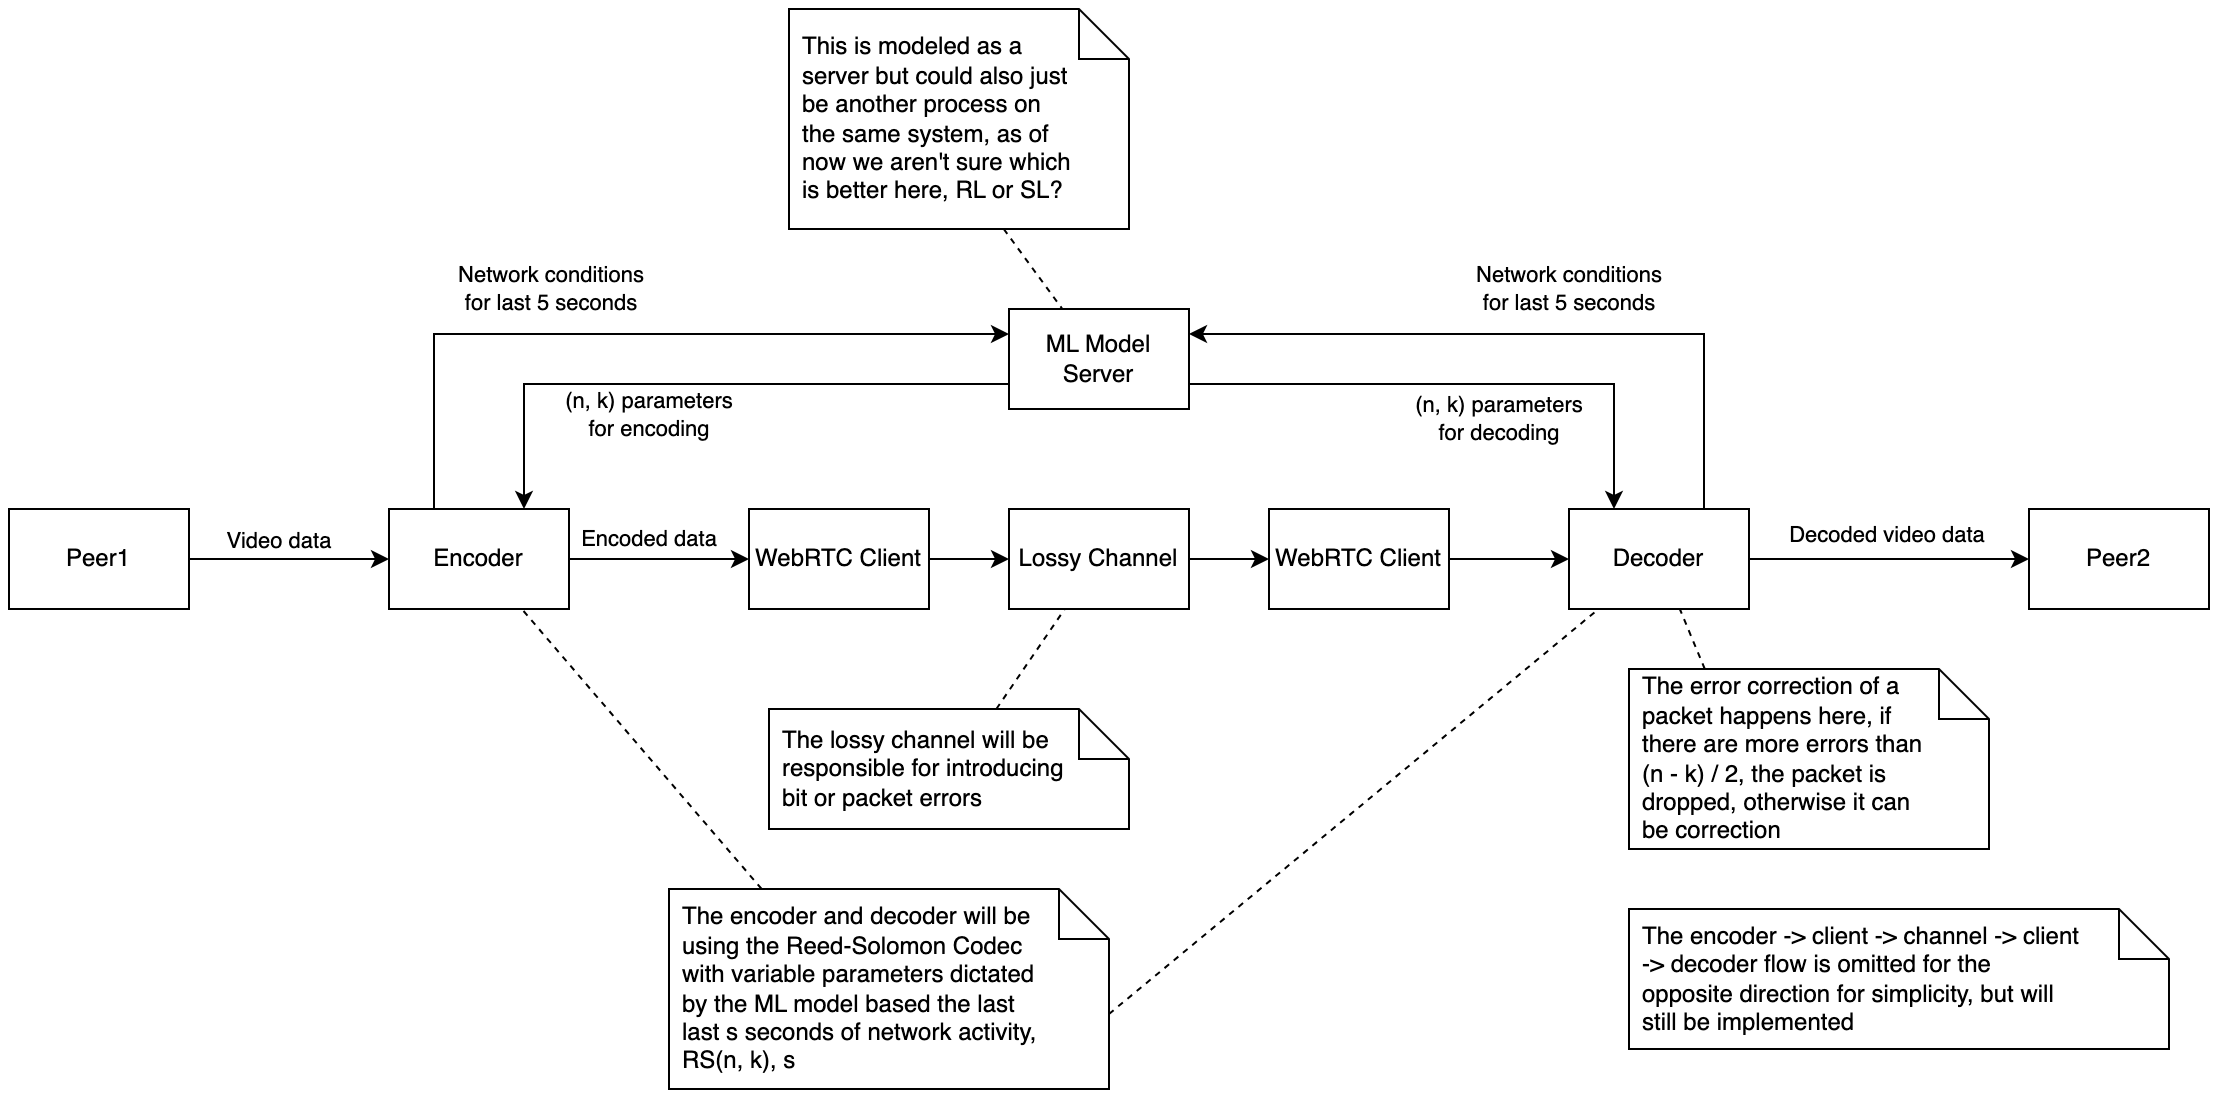

The diagram above was exported from draw.io. Its source (the exported page's mxGraphModel, read from the mxfile embedded in the PNG):
<mxGraphModel dx="1383" dy="1870" grid="1" gridSize="10" guides="1" tooltips="1" connect="1" arrows="1" fold="1" page="1" pageScale="1" pageWidth="850" pageHeight="1100" math="0" shadow="0">
  <root>
    <mxCell id="0" />
    <mxCell id="1" parent="0" />
    <mxCell id="X2kwXcrv5KPf-A57S-1x-4" style="edgeStyle=orthogonalEdgeStyle;rounded=0;orthogonalLoop=1;jettySize=auto;html=1;exitX=1;exitY=0.5;exitDx=0;exitDy=0;entryX=0;entryY=0.5;entryDx=0;entryDy=0;" edge="1" parent="1" source="X2kwXcrv5KPf-A57S-1x-1" target="X2kwXcrv5KPf-A57S-1x-3">
      <mxGeometry relative="1" as="geometry" />
    </mxCell>
    <mxCell id="X2kwXcrv5KPf-A57S-1x-5" value="Video data" style="edgeLabel;html=1;align=center;verticalAlign=middle;resizable=0;points=[];" vertex="1" connectable="0" parent="X2kwXcrv5KPf-A57S-1x-4">
      <mxGeometry x="-0.515" y="-1" relative="1" as="geometry">
        <mxPoint x="21" y="-10" as="offset" />
      </mxGeometry>
    </mxCell>
    <mxCell id="X2kwXcrv5KPf-A57S-1x-1" value="Peer1" style="rounded=0;whiteSpace=wrap;html=1;" vertex="1" parent="1">
      <mxGeometry x="50" y="180" width="90" height="50" as="geometry" />
    </mxCell>
    <mxCell id="X2kwXcrv5KPf-A57S-1x-2" value="Peer2" style="rounded=0;whiteSpace=wrap;html=1;" vertex="1" parent="1">
      <mxGeometry x="1060" y="180" width="90" height="50" as="geometry" />
    </mxCell>
    <mxCell id="X2kwXcrv5KPf-A57S-1x-7" style="edgeStyle=orthogonalEdgeStyle;rounded=0;orthogonalLoop=1;jettySize=auto;html=1;entryX=0;entryY=0.25;entryDx=0;entryDy=0;exitX=0.25;exitY=0;exitDx=0;exitDy=0;" edge="1" parent="1" source="X2kwXcrv5KPf-A57S-1x-3" target="X2kwXcrv5KPf-A57S-1x-6">
      <mxGeometry relative="1" as="geometry" />
    </mxCell>
    <mxCell id="X2kwXcrv5KPf-A57S-1x-8" value="Network conditions&lt;br&gt;for last 5 seconds" style="edgeLabel;html=1;align=center;verticalAlign=middle;resizable=0;points=[];" vertex="1" connectable="0" parent="X2kwXcrv5KPf-A57S-1x-7">
      <mxGeometry x="-0.4163" y="2" relative="1" as="geometry">
        <mxPoint x="36" y="-21" as="offset" />
      </mxGeometry>
    </mxCell>
    <mxCell id="X2kwXcrv5KPf-A57S-1x-12" style="edgeStyle=orthogonalEdgeStyle;rounded=0;orthogonalLoop=1;jettySize=auto;html=1;exitX=1;exitY=0.5;exitDx=0;exitDy=0;entryX=0;entryY=0.5;entryDx=0;entryDy=0;" edge="1" parent="1" source="X2kwXcrv5KPf-A57S-1x-3" target="X2kwXcrv5KPf-A57S-1x-11">
      <mxGeometry relative="1" as="geometry" />
    </mxCell>
    <mxCell id="X2kwXcrv5KPf-A57S-1x-14" value="Encoded data" style="edgeLabel;html=1;align=center;verticalAlign=middle;resizable=0;points=[];" vertex="1" connectable="0" parent="X2kwXcrv5KPf-A57S-1x-12">
      <mxGeometry x="-0.2133" relative="1" as="geometry">
        <mxPoint x="4" y="-10" as="offset" />
      </mxGeometry>
    </mxCell>
    <mxCell id="X2kwXcrv5KPf-A57S-1x-3" value="Encoder" style="rounded=0;whiteSpace=wrap;html=1;" vertex="1" parent="1">
      <mxGeometry x="240" y="180" width="90" height="50" as="geometry" />
    </mxCell>
    <mxCell id="X2kwXcrv5KPf-A57S-1x-9" style="edgeStyle=orthogonalEdgeStyle;rounded=0;orthogonalLoop=1;jettySize=auto;html=1;exitX=0;exitY=0.75;exitDx=0;exitDy=0;entryX=0.75;entryY=0;entryDx=0;entryDy=0;" edge="1" parent="1" source="X2kwXcrv5KPf-A57S-1x-6" target="X2kwXcrv5KPf-A57S-1x-3">
      <mxGeometry relative="1" as="geometry" />
    </mxCell>
    <mxCell id="X2kwXcrv5KPf-A57S-1x-10" value="(n, k) parameters&lt;br&gt;for encoding" style="edgeLabel;html=1;align=center;verticalAlign=middle;resizable=0;points=[];" vertex="1" connectable="0" parent="X2kwXcrv5KPf-A57S-1x-9">
      <mxGeometry x="0.3007" y="-3" relative="1" as="geometry">
        <mxPoint x="18" y="18" as="offset" />
      </mxGeometry>
    </mxCell>
    <mxCell id="X2kwXcrv5KPf-A57S-1x-20" style="edgeStyle=orthogonalEdgeStyle;rounded=0;orthogonalLoop=1;jettySize=auto;html=1;exitX=1;exitY=0.75;exitDx=0;exitDy=0;entryX=0.25;entryY=0;entryDx=0;entryDy=0;" edge="1" parent="1" source="X2kwXcrv5KPf-A57S-1x-6" target="X2kwXcrv5KPf-A57S-1x-18">
      <mxGeometry relative="1" as="geometry" />
    </mxCell>
    <mxCell id="X2kwXcrv5KPf-A57S-1x-22" value="(n, k) parameters&lt;br style=&quot;border-color: var(--border-color);&quot;&gt;for decoding" style="edgeLabel;html=1;align=center;verticalAlign=middle;resizable=0;points=[];" vertex="1" connectable="0" parent="X2kwXcrv5KPf-A57S-1x-20">
      <mxGeometry x="0.1461" y="-1" relative="1" as="geometry">
        <mxPoint x="-3" y="16" as="offset" />
      </mxGeometry>
    </mxCell>
    <mxCell id="X2kwXcrv5KPf-A57S-1x-6" value="ML Model Server" style="rounded=0;whiteSpace=wrap;html=1;" vertex="1" parent="1">
      <mxGeometry x="550" y="80" width="90" height="50" as="geometry" />
    </mxCell>
    <mxCell id="X2kwXcrv5KPf-A57S-1x-15" style="edgeStyle=orthogonalEdgeStyle;rounded=0;orthogonalLoop=1;jettySize=auto;html=1;exitX=1;exitY=0.5;exitDx=0;exitDy=0;entryX=0;entryY=0.5;entryDx=0;entryDy=0;" edge="1" parent="1" source="X2kwXcrv5KPf-A57S-1x-11" target="X2kwXcrv5KPf-A57S-1x-13">
      <mxGeometry relative="1" as="geometry" />
    </mxCell>
    <mxCell id="X2kwXcrv5KPf-A57S-1x-11" value="WebRTC Client" style="rounded=0;whiteSpace=wrap;html=1;" vertex="1" parent="1">
      <mxGeometry x="420" y="180" width="90" height="50" as="geometry" />
    </mxCell>
    <mxCell id="X2kwXcrv5KPf-A57S-1x-17" style="edgeStyle=orthogonalEdgeStyle;rounded=0;orthogonalLoop=1;jettySize=auto;html=1;exitX=1;exitY=0.5;exitDx=0;exitDy=0;entryX=0;entryY=0.5;entryDx=0;entryDy=0;" edge="1" parent="1" source="X2kwXcrv5KPf-A57S-1x-13" target="X2kwXcrv5KPf-A57S-1x-16">
      <mxGeometry relative="1" as="geometry" />
    </mxCell>
    <mxCell id="X2kwXcrv5KPf-A57S-1x-13" value="Lossy Channel" style="rounded=0;whiteSpace=wrap;html=1;" vertex="1" parent="1">
      <mxGeometry x="550" y="180" width="90" height="50" as="geometry" />
    </mxCell>
    <mxCell id="X2kwXcrv5KPf-A57S-1x-23" style="edgeStyle=orthogonalEdgeStyle;rounded=0;orthogonalLoop=1;jettySize=auto;html=1;exitX=1;exitY=0.5;exitDx=0;exitDy=0;entryX=0;entryY=0.5;entryDx=0;entryDy=0;" edge="1" parent="1" source="X2kwXcrv5KPf-A57S-1x-16" target="X2kwXcrv5KPf-A57S-1x-18">
      <mxGeometry relative="1" as="geometry" />
    </mxCell>
    <mxCell id="X2kwXcrv5KPf-A57S-1x-16" value="WebRTC Client" style="rounded=0;whiteSpace=wrap;html=1;" vertex="1" parent="1">
      <mxGeometry x="680" y="180" width="90" height="50" as="geometry" />
    </mxCell>
    <mxCell id="X2kwXcrv5KPf-A57S-1x-19" style="edgeStyle=orthogonalEdgeStyle;rounded=0;orthogonalLoop=1;jettySize=auto;html=1;exitX=0.75;exitY=0;exitDx=0;exitDy=0;entryX=1;entryY=0.25;entryDx=0;entryDy=0;" edge="1" parent="1" source="X2kwXcrv5KPf-A57S-1x-18" target="X2kwXcrv5KPf-A57S-1x-6">
      <mxGeometry relative="1" as="geometry" />
    </mxCell>
    <mxCell id="X2kwXcrv5KPf-A57S-1x-21" value="Network conditions&lt;br style=&quot;border-color: var(--border-color);&quot;&gt;for last 5 seconds" style="edgeLabel;html=1;align=center;verticalAlign=middle;resizable=0;points=[];" vertex="1" connectable="0" parent="X2kwXcrv5KPf-A57S-1x-19">
      <mxGeometry x="0.2039" relative="1" as="geometry">
        <mxPoint x="53" y="-23" as="offset" />
      </mxGeometry>
    </mxCell>
    <mxCell id="X2kwXcrv5KPf-A57S-1x-24" style="edgeStyle=orthogonalEdgeStyle;rounded=0;orthogonalLoop=1;jettySize=auto;html=1;exitX=1;exitY=0.5;exitDx=0;exitDy=0;entryX=0;entryY=0.5;entryDx=0;entryDy=0;" edge="1" parent="1" source="X2kwXcrv5KPf-A57S-1x-18" target="X2kwXcrv5KPf-A57S-1x-2">
      <mxGeometry relative="1" as="geometry" />
    </mxCell>
    <mxCell id="X2kwXcrv5KPf-A57S-1x-25" value="Decoded video data" style="edgeLabel;html=1;align=center;verticalAlign=middle;resizable=0;points=[];" vertex="1" connectable="0" parent="X2kwXcrv5KPf-A57S-1x-24">
      <mxGeometry x="-0.58" y="2" relative="1" as="geometry">
        <mxPoint x="39" y="-10" as="offset" />
      </mxGeometry>
    </mxCell>
    <mxCell id="X2kwXcrv5KPf-A57S-1x-18" value="Decoder" style="rounded=0;whiteSpace=wrap;html=1;" vertex="1" parent="1">
      <mxGeometry x="830" y="180" width="90" height="50" as="geometry" />
    </mxCell>
    <mxCell id="X2kwXcrv5KPf-A57S-1x-29" value="" style="shape=note2;boundedLbl=1;whiteSpace=wrap;html=1;size=25;verticalAlign=top;align=left;spacingLeft=5;" vertex="1" parent="1">
      <mxGeometry x="430" y="280" width="180" height="60" as="geometry" />
    </mxCell>
    <mxCell id="X2kwXcrv5KPf-A57S-1x-30" value="The lossy channel will be responsible for introducing bit or packet errors" style="resizeWidth=1;part=1;strokeColor=none;fillColor=none;align=left;spacingLeft=5;html=1;whiteSpace=wrap;" vertex="1" parent="X2kwXcrv5KPf-A57S-1x-29">
      <mxGeometry width="151.57894736842107" height="60" relative="1" as="geometry" />
    </mxCell>
    <mxCell id="X2kwXcrv5KPf-A57S-1x-31" style="rounded=0;orthogonalLoop=1;jettySize=auto;html=1;exitX=0.75;exitY=0;exitDx=0;exitDy=0;endArrow=none;endFill=0;dashed=1;" edge="1" parent="1" source="X2kwXcrv5KPf-A57S-1x-30" target="X2kwXcrv5KPf-A57S-1x-13">
      <mxGeometry relative="1" as="geometry" />
    </mxCell>
    <mxCell id="X2kwXcrv5KPf-A57S-1x-35" style="rounded=0;orthogonalLoop=1;jettySize=auto;html=1;exitX=0;exitY=0;exitDx=220;exitDy=62.5;exitPerimeter=0;endArrow=none;endFill=0;dashed=1;" edge="1" parent="1" source="X2kwXcrv5KPf-A57S-1x-32" target="X2kwXcrv5KPf-A57S-1x-18">
      <mxGeometry relative="1" as="geometry" />
    </mxCell>
    <mxCell id="X2kwXcrv5KPf-A57S-1x-32" value="" style="shape=note2;boundedLbl=1;whiteSpace=wrap;html=1;size=25;verticalAlign=top;align=left;spacingLeft=5;" vertex="1" parent="1">
      <mxGeometry x="380" y="370" width="220" height="100" as="geometry" />
    </mxCell>
    <mxCell id="X2kwXcrv5KPf-A57S-1x-33" value="The encoder and decoder will be using the Reed-Solomon Codec with variable parameters dictated by the ML model based the last last s seconds of network activity, RS(n, k), s" style="resizeWidth=1;part=1;strokeColor=none;fillColor=none;align=left;spacingLeft=5;html=1;whiteSpace=wrap;" vertex="1" parent="X2kwXcrv5KPf-A57S-1x-32">
      <mxGeometry width="185.26" height="100" relative="1" as="geometry" />
    </mxCell>
    <mxCell id="X2kwXcrv5KPf-A57S-1x-34" style="rounded=0;orthogonalLoop=1;jettySize=auto;html=1;exitX=0.25;exitY=0;exitDx=0;exitDy=0;dashed=1;endArrow=none;endFill=0;" edge="1" parent="1" source="X2kwXcrv5KPf-A57S-1x-33" target="X2kwXcrv5KPf-A57S-1x-3">
      <mxGeometry relative="1" as="geometry" />
    </mxCell>
    <mxCell id="X2kwXcrv5KPf-A57S-1x-36" value="" style="shape=note2;boundedLbl=1;whiteSpace=wrap;html=1;size=25;verticalAlign=top;align=left;spacingLeft=5;" vertex="1" parent="1">
      <mxGeometry x="440" y="-70" width="170" height="110" as="geometry" />
    </mxCell>
    <mxCell id="X2kwXcrv5KPf-A57S-1x-37" value="This is modeled as a server but could also just be another process on the same system, as of now we aren't sure which is better here, RL or SL?" style="resizeWidth=1;part=1;strokeColor=none;fillColor=none;align=left;spacingLeft=5;html=1;whiteSpace=wrap;" vertex="1" parent="X2kwXcrv5KPf-A57S-1x-36">
      <mxGeometry width="143.16" height="110" relative="1" as="geometry" />
    </mxCell>
    <mxCell id="X2kwXcrv5KPf-A57S-1x-38" style="rounded=0;orthogonalLoop=1;jettySize=auto;html=1;dashed=1;endArrow=none;endFill=0;exitX=0.75;exitY=1;exitDx=0;exitDy=0;" edge="1" parent="1" source="X2kwXcrv5KPf-A57S-1x-37" target="X2kwXcrv5KPf-A57S-1x-6">
      <mxGeometry relative="1" as="geometry">
        <mxPoint x="547" y="50" as="sourcePoint" />
      </mxGeometry>
    </mxCell>
    <mxCell id="X2kwXcrv5KPf-A57S-1x-39" value="" style="shape=note2;boundedLbl=1;whiteSpace=wrap;html=1;size=25;verticalAlign=top;align=left;spacingLeft=5;" vertex="1" parent="1">
      <mxGeometry x="860" y="260" width="180" height="90" as="geometry" />
    </mxCell>
    <mxCell id="X2kwXcrv5KPf-A57S-1x-40" value="The error correction of a packet happens here, if there are more errors than (n - k) / 2, the packet is dropped, otherwise it can be correction" style="resizeWidth=1;part=1;strokeColor=none;fillColor=none;align=left;spacingLeft=5;html=1;whiteSpace=wrap;" vertex="1" parent="X2kwXcrv5KPf-A57S-1x-39">
      <mxGeometry width="151.58" height="90" relative="1" as="geometry" />
    </mxCell>
    <mxCell id="X2kwXcrv5KPf-A57S-1x-41" style="rounded=0;orthogonalLoop=1;jettySize=auto;html=1;exitX=0.25;exitY=0;exitDx=0;exitDy=0;dashed=1;endArrow=none;endFill=0;" edge="1" parent="1" source="X2kwXcrv5KPf-A57S-1x-40" target="X2kwXcrv5KPf-A57S-1x-18">
      <mxGeometry relative="1" as="geometry" />
    </mxCell>
    <mxCell id="X2kwXcrv5KPf-A57S-1x-42" value="" style="shape=note2;boundedLbl=1;whiteSpace=wrap;html=1;size=25;verticalAlign=top;align=left;spacingLeft=5;" vertex="1" parent="1">
      <mxGeometry x="860" y="380" width="270" height="70" as="geometry" />
    </mxCell>
    <mxCell id="X2kwXcrv5KPf-A57S-1x-43" value="The encoder -&amp;gt; client -&amp;gt; channel -&amp;gt; client -&amp;gt; decoder flow is omitted for the opposite direction for simplicity, but will still be implemented" style="resizeWidth=1;part=1;strokeColor=none;fillColor=none;align=left;spacingLeft=5;html=1;whiteSpace=wrap;" vertex="1" parent="X2kwXcrv5KPf-A57S-1x-42">
      <mxGeometry width="227.36454545454544" height="70" relative="1" as="geometry" />
    </mxCell>
  </root>
</mxGraphModel>